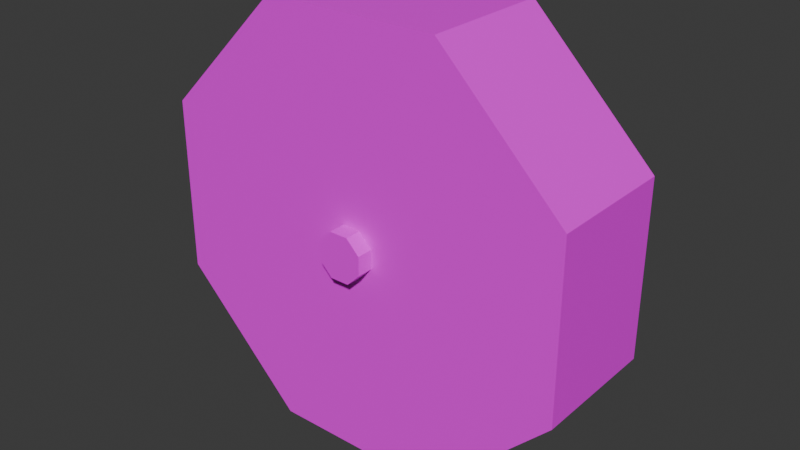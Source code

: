 # Source: flywheel.blend  (saved by Blender 4.5.90; exported with 4.5.12 LTS)
import bpy
from mathutils import Matrix  # noqa: F401  (used for matrix-valued properties, if any)

bpy.ops.wm.read_factory_settings(use_empty=True)
scene = bpy.context.scene
scene.name = 'Scene'

# ---- collections
col_collection = bpy.data.collections.new('Collection'); scene.collection.children.link(col_collection)

# ---- images (referenced by path relative to the original .blend; pixels are not part of the script)
import os
ASSET_DIR = os.environ.get("B2B_ASSET_DIR", "")  # directory of the original .blend (textures are referenced by path, not embedded)
HERE = os.path.dirname(os.path.abspath(__file__))  # packed textures are extracted next to this script under _unpacked/

def load_image(name, relpath, width, height, colorspace="sRGB"):
    """Load a texture the original file referenced (path relative to the .blend, or extracted next to this script)."""
    p = next((c for c in (os.path.join(HERE, relpath), os.path.join(ASSET_DIR, relpath)) if relpath and os.path.exists(c)), "")
    if p:
        img = bpy.data.images.load(p, check_existing=True)
        img.name = name
    else:  # same state as the original file: an image datablock whose file is absent (Cycles renders it pink)
        img = bpy.data.images.new(name, width, height)
        img.source = "FILE"
        img.filepath = "//" + (relpath or name)
    img.colorspace_settings.name = colorspace
    return img
img_material_png = load_image('material.png', 'material.png', 1024, 1024, 'sRGB')
img_axis_png = load_image('axis.png', 'axis.png', 1024, 1024, 'sRGB')

# ---- materials (node trees are filled in below, after node groups)
mat_material = bpy.data.materials.new('material')
mat_material.alpha_threshold = 0.0
mat_material.roughness = 0.5
mat_material.line_color = (0.0, 0.0, 0.0, 1.0)
mat_axis = bpy.data.materials.new('axis')

# ---- material node trees
mat_material.use_nodes = True; mat_material.node_tree.nodes.clear()
_N = mat_material.node_tree.nodes; _L = mat_material.node_tree.links
n0 = _N.new('ShaderNodeOutputMaterial'); n0.name = 'Material Output'; n0.location = (200, 100)
n1 = _N.new('ShaderNodeBsdfPrincipled'); n1.name = 'Principled BSDF'; n1.location = (-200, 100)
n1.inputs[3].default_value = 1.45
n2 = _N.new('ShaderNodeTexImage'); n2.name = '图像纹理'; n2.location = (-490, 75)
n2.image = img_material_png
n2.interpolation = 'Closest'
_L.new(n1.outputs[0], n0.inputs[0])
_L.new(n2.outputs[0], n1.inputs[0])
n0.is_active_output = True
mat_axis.use_nodes = True; mat_axis.node_tree.nodes.clear()
_N = mat_axis.node_tree.nodes; _L = mat_axis.node_tree.links
n0 = _N.new('ShaderNodeBsdfPrincipled'); n0.name = '原理化 BSDF'; n0.location = (-200, 100)
n1 = _N.new('ShaderNodeOutputMaterial'); n1.name = '材质输出'; n1.location = (200, 100)
n2 = _N.new('ShaderNodeTexImage'); n2.name = '图像纹理'; n2.location = (-490, 75)
n2.image = img_axis_png
n2.interpolation = 'Closest'
_L.new(n0.outputs[0], n1.inputs[0])
_L.new(n2.outputs[0], n0.inputs[0])
n1.is_active_output = True

# ---- world
world_world = bpy.data.worlds.new('World'); scene.world = world_world
world_world.use_nodes = True; world_world.node_tree.nodes.clear()
_N = world_world.node_tree.nodes; _L = world_world.node_tree.links
n0 = _N.new('ShaderNodeOutputWorld'); n0.name = 'World Output'; n0.location = (200, 100)
n1 = _N.new('ShaderNodeBackground'); n1.name = 'Background'; n1.location = (-200, 100)
n1.inputs[0].default_value = (0.05088, 0.05088, 0.05088, 1.0)
_L.new(n1.outputs[0], n0.inputs[0])
n0.is_active_output = True
world_world.color = (0.05088, 0.05088, 0.05088)
world_world.sun_shadow_jitter_overblur = 0.0

# ---- meshes
me_cube = bpy.data.meshes.new('Cube')
me_cube.from_pydata([(-0.4, 0.0, 0.0), (-0.4, 0.5358, 1.293), (-0.4, -0.5358, 1.293), (0.4, 0.5358, 1.293), (0.4, 2.781e-08, -6.715e-08), (0.4, -0.5358, 1.293), (-0.4, 0.0, 0.0), (-0.4, -0.5358, 1.293), (-0.4, -1.293, 0.5358), (0.4, -0.5358, 1.293), (0.4, 6.715e-08, -2.781e-08), (0.4, -1.293, 0.5358), (-0.4, 0.0, 0.0), (-0.4, -1.293, 0.5358), (-0.4, -1.293, -0.5358), (0.4, -1.293, 0.5358), (0.4, 6.715e-08, 2.781e-08), (0.4, -1.293, -0.5358), (-0.4, 0.0, 0.0), (-0.4, -1.293, -0.5358), (-0.4, -0.5358, -1.293), (0.4, -1.293, -0.5358), (0.4, 2.781e-08, 6.715e-08), (0.4, -0.5358, -1.293), (-0.4, 0.0, 0.0), (-0.4, -0.5358, -1.293), (-0.4, 0.5358, -1.293), (0.4, -0.5358, -1.293), (0.4, -2.781e-08, 6.715e-08), (0.4, 0.5358, -1.293), (-0.4, 0.0, 0.0), (-0.4, 0.5358, -1.293), (-0.4, 1.293, -0.5358), (0.4, 0.5358, -1.293), (0.4, -6.715e-08, 2.781e-08), (0.4, 1.293, -0.5358), (-0.4, 0.0, 0.0), (-0.4, 1.293, -0.5358), (-0.4, 1.293, 0.5358), (0.4, 1.293, -0.5358), (0.4, -6.715e-08, -2.781e-08), (0.4, 1.293, 0.5358), (-0.4, 0.0, 0.0), (-0.4, 1.293, 0.5358), (-0.4, 0.5358, 1.293), (0.4, 1.293, 0.5358), (0.4, -2.781e-08, -6.715e-08), (0.4, 0.5358, 1.293), (-0.5, 0.1386, 0.0574), (0.5, 0.1386, 0.0574), (-0.5, 0.1386, -0.0574), (0.5, 0.1386, -0.0574), (-0.5, 0.0574, -0.1386), (0.5, 0.0574, -0.1386), (-0.5, -0.0574, -0.1386), (0.5, -0.0574, -0.1386), (-0.5, -0.1386, -0.0574), (0.5, -0.1386, -0.0574), (-0.5, -0.1386, 0.0574), (0.5, -0.1386, 0.0574), (-0.5, -0.0574, 0.1386), (0.5, -0.0574, 0.1386), (-0.5, 0.0574, 0.1386), (0.5, 0.0574, 0.1386)], [], [(0, 2, 1), (4, 3, 5), (1, 2, 5, 3), (6, 8, 7), (10, 9, 11), (7, 8, 11, 9), (12, 14, 13), (16, 15, 17), (13, 14, 17, 15), (18, 20, 19), (22, 21, 23), (19, 20, 23, 21), (24, 26, 25), (28, 27, 29), (25, 26, 29, 27), (30, 32, 31), (34, 33, 35), (31, 32, 35, 33), (36, 38, 37), (40, 39, 41), (37, 38, 41, 39), (42, 44, 43), (46, 45, 47), (43, 44, 47, 45), (48, 49, 51, 50), (50, 51, 53, 52), (52, 53, 55, 54), (54, 55, 57, 56), (56, 57, 59, 58), (58, 59, 61, 60), (51, 49, 63, 61, 59, 57, 55, 53), (60, 61, 63, 62), (62, 63, 49, 48), (48, 50, 52, 54, 56, 58, 60, 62)])
me_cube.polygons.foreach_set('material_index', [0, 0, 0, 0, 0, 0, 0, 0, 0, 0, 0, 0, 0, 0, 0, 0, 0, 0, 0, 0, 0, 0, 0, 0, 1, 1, 1, 1, 1, 1, 1, 1, 1, 1])
_uv = me_cube.uv_layers.new(name='UVMap')
_uv.uv.foreach_set('vector', [0.5, 1.0, 0.0625, 0.0, 0.9375, 9.313e-10, 0.5, 1.0, 0.0625, 0.0, 0.9375, 0.0, 5.018e-08, 1.0, 0.0, 0.0, 1.0, 4.315e-05, 1.0, 1.0, 0.5, 1.0, 0.9375, 0.0, 0.0625, 4.657e-10, 0.5, 1.0, 0.9375, 0.0, 0.0625, -4.657e-10, 5.018e-08, 2.98e-08, 0.0, 1.0, 1.0, 1.0, 1.0, -2.98e-08, 0.5, 1.0, 0.0625, 0.0, 0.9375, 9.313e-10, 0.5, 1.0, 0.0625, 0.0, 0.9375, 0.0, 5.018e-08, 1.0, 0.0, 0.0, 1.0, 4.315e-05, 1.0, 1.0, 0.5, 1.0, 0.9375, 0.0, 0.0625, 4.657e-10, 0.5, 1.0, 0.9375, 0.0, 0.0625, -4.657e-10, 5.018e-08, 2.98e-08, 0.0, 1.0, 1.0, 1.0, 1.0, -2.98e-08, 0.5, 1.0, 0.0625, 0.0, 0.9375, 9.313e-10, 0.5, 1.0, 0.0625, 0.0, 0.9375, 0.0, 5.018e-08, 1.0, 0.0, 0.0, 1.0, 4.315e-05, 1.0, 1.0, 0.5, 1.0, 0.9375, 0.0, 0.0625, 4.657e-10, 0.5, 1.0, 0.9375, 0.0, 0.0625, -4.657e-10, 5.018e-08, 2.98e-08, 0.0, 1.0, 1.0, 1.0, 1.0, -2.98e-08, 0.5, 1.0, 0.0625, 0.0, 0.9375, 9.313e-10, 0.5, 1.0, 0.0625, 0.0, 0.9375, 0.0, 5.018e-08, 1.0, 0.0, 0.0, 1.0, 4.315e-05, 1.0, 1.0, 0.5, 1.0, 0.9375, 0.0, 0.0625, 4.657e-10, 0.5, 1.0, 0.9375, 0.0, 0.0625, -4.657e-10, 5.018e-08, 2.98e-08, 0.0, 1.0, 1.0, 1.0, 1.0, -2.98e-08, 1.0, 0.5, 1.0, 1.0, 0.875, 1.0, 0.875, 0.5, 0.875, 0.5, 0.875, 1.0, 0.75, 1.0, 0.75, 0.5, 0.75, 0.5, 0.75, 1.0, 0.625, 1.0, 0.625, 0.5, 0.625, 0.5, 0.625, 1.0, 0.5, 1.0, 0.5, 0.5, 0.5, 0.5, 0.5, 1.0, 0.375, 1.0, 0.375, 0.5, 0.375, 0.5, 0.375, 1.0, 0.25, 1.0, 0.25, 0.5, 0.3418, 0.4717, 0.1582, 0.4717, 0.02827, 0.3418, 0.02827, 0.1582, 0.1582, 0.02827, 0.3418, 0.02827, 0.4717, 0.1582, 0.4717, 0.3418, 0.25, 0.5, 0.25, 1.0, 0.125, 1.0, 0.125, 0.5, 0.125, 0.5, 0.125, 1.0, 0.0, 1.0, 0.0, 0.5, 0.6582, 0.4717, 0.8418, 0.4717, 0.9717, 0.3418, 0.9717, 0.1582, 0.8418, 0.02827, 0.6582, 0.02827, 0.5283, 0.1582, 0.5283, 0.3418])
me_cube.materials.append(mat_material)
me_cube.materials.append(mat_axis)
me_cube.use_mirror_vertex_groups = False
me_cube.update()

# ---- objects
ob_cube = bpy.data.objects.new('Cube', me_cube)

# ---- transforms, parenting, visibility, modifiers, constraints
ob_cube.location = (0.5, -0.5, 0.5)
ob_cube.rotation_euler = (0.0, -0.0, -1.571)
ob_cube.lock_rotations_4d = False
ob_cube.empty_display_type = 'ARROWS'
ob_cube.lineart.crease_threshold = 0.0

# ---- collection membership
col_collection.objects.link(ob_cube)

# ---- scene / render settings (as saved in the file)
scene.frame_start = 1; scene.frame_end = 250; scene.frame_set(1)
scene.render.engine = 'BLENDER_EEVEE_NEXT'
bpy.context.view_layer.update()

# ---- added for rendering (the .blend has no active camera and no usable light): camera, sun
cam_auto = bpy.data.cameras.new('AutoCamera')
cam_auto.lens = 50.0
cam_auto.sensor_width = 36.0
cam_auto.clip_end = 1000.0
ob_auto_camera = bpy.data.objects.new('AutoCamera', cam_auto)
scene.collection.objects.link(ob_auto_camera)
ob_auto_camera.location = (4.009, -4.71079, 3.3072)
ob_auto_camera.rotation_euler = (1.09748, -7.21219e-08, 0.694738)
scene.camera = ob_auto_camera
light_auto_sun = bpy.data.lights.new('AutoSun', 'SUN')
light_auto_sun.energy = 3.0
light_auto_sun.angle = 0.0523599
ob_auto_sun = bpy.data.objects.new('AutoSun', light_auto_sun)
scene.collection.objects.link(ob_auto_sun)
ob_auto_sun.rotation_euler = (0.872665, 0.174533, 0.523599)
bpy.context.view_layer.update()
